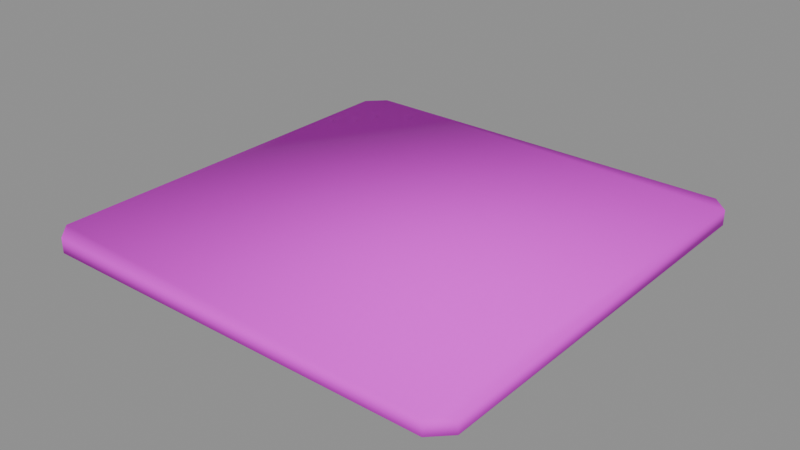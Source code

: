 # Source: turf_pad.blend  (saved by Blender 5.2.45; exported with 4.5.12 LTS)
import bpy
from mathutils import Matrix  # noqa: F401  (used for matrix-valued properties, if any)

bpy.ops.wm.read_factory_settings(use_empty=True)
scene = bpy.context.scene
scene.name = 'Scene'

# ---- images (referenced by path relative to the original .blend; pixels are not part of the script)
import os
ASSET_DIR = os.environ.get("B2B_ASSET_DIR", "")  # directory of the original .blend (textures are referenced by path, not embedded)
HERE = os.path.dirname(os.path.abspath(__file__))  # packed textures are extracted next to this script under _unpacked/

def load_image(name, relpath, width, height, colorspace="sRGB"):
    """Load a texture the original file referenced (path relative to the .blend, or extracted next to this script)."""
    p = next((c for c in (os.path.join(HERE, relpath), os.path.join(ASSET_DIR, relpath)) if relpath and os.path.exists(c)), "")
    if p:
        img = bpy.data.images.load(p, check_existing=True)
        img.name = name
    else:  # same state as the original file: an image datablock whose file is absent (Cycles renders it pink)
        img = bpy.data.images.new(name, width, height)
        img.source = "FILE"
        img.filepath = "//" + (relpath or name)
    img.colorspace_settings.name = colorspace
    return img
img_sea_cabin_timber_8x8_512_png = load_image('sea_cabin_timber_8x8_512.png', 'sea_cabin_timber_8x8_512.png', 1024, 1024, 'sRGB')

# ---- materials (node trees are filled in below, after node groups)
mat_sea_matte = bpy.data.materials.new('SEA_Matte')

# ---- material node trees
mat_sea_matte.use_nodes = True; mat_sea_matte.node_tree.nodes.clear()
_N = mat_sea_matte.node_tree.nodes; _L = mat_sea_matte.node_tree.links
n0 = _N.new('ShaderNodeBsdfPrincipled'); n0.name = 'Principled BSDF'; n0.location = (-200, 100)
n0.inputs[2].default_value = 0.9
n0.inputs[10].default_value = 0.005
n1 = _N.new('ShaderNodeOutputMaterial'); n1.name = 'Material Output'; n1.location = (200, 100)
n2 = _N.new('ShaderNodeTexImage'); n2.name = 'Image Texture'; n2.location = (0, 0)
n2.image = img_sea_cabin_timber_8x8_512_png
n2.interpolation = 'Closest'
_L.new(n0.outputs[0], n1.inputs[0])
_L.new(n2.outputs[0], n0.inputs[0])
n1.is_active_output = True

# ---- meshes
me_turf_pad = bpy.data.meshes.new('turf_pad')
me_turf_pad.from_pydata([(-0.46, -0.5, 0.0), (0.46, -0.5, 0.0), (0.5, -0.46, 0.0), (0.5, 0.46, 0.0), (0.46, 0.5, 0.0), (-0.46, 0.5, 0.0), (-0.5, 0.46, 0.0), (-0.5, -0.46, 0.0), (-0.46, -0.5, 0.035), (0.46, -0.5, 0.035), (0.5, -0.46, 0.035), (0.5, 0.46, 0.035), (0.46, 0.5, 0.035), (-0.46, 0.5, 0.035), (-0.5, 0.46, 0.035), (-0.5, -0.46, 0.035)], [], [(8, 9, 10, 11, 12, 13, 14, 15), (7, 6, 5, 4, 3, 2, 1, 0), (0, 1, 9, 8), (1, 2, 10, 9), (2, 3, 11, 10), (3, 4, 12, 11), (4, 5, 13, 12), (5, 6, 14, 13), (6, 7, 15, 14), (7, 0, 8, 15)])
me_turf_pad.polygons.foreach_set('use_smooth', [True] * 10)
_uv = me_turf_pad.uv_layers.new(name='PaletteUV')
_uv.uv.foreach_set('vector', [0.3375, 0.4375, 0.3302, 0.4552, 0.3125, 0.4625, 0.2948, 0.4552, 0.2875, 0.4375, 0.2948, 0.4198, 0.3125, 0.4125, 0.3302, 0.4198, 0.7125, 0.5625, 0.7052, 0.5802, 0.6875, 0.5875, 0.6698, 0.5802, 0.6625, 0.5625, 0.6698, 0.5448, 0.6875, 0.5375, 0.7052, 0.5448, 0.5875, 0.5625, 0.5625, 0.5875, 0.5375, 0.5625, 0.5625, 0.5375, 0.5875, 0.5625, 0.5625, 0.5875, 0.5375, 0.5625, 0.5625, 0.5375, 0.5875, 0.5625, 0.5625, 0.5875, 0.5375, 0.5625, 0.5625, 0.5375, 0.5875, 0.5625, 0.5625, 0.5875, 0.5375, 0.5625, 0.5625, 0.5375, 0.5875, 0.5625, 0.5625, 0.5875, 0.5375, 0.5625, 0.5625, 0.5375, 0.5875, 0.5625, 0.5625, 0.5875, 0.5375, 0.5625, 0.5625, 0.5375, 0.5875, 0.5625, 0.5625, 0.5875, 0.5375, 0.5625, 0.5625, 0.5375, 0.5875, 0.5625, 0.5625, 0.5875, 0.5375, 0.5625, 0.5625, 0.5375])
_ca = me_turf_pad.color_attributes.new('WindData', 'FLOAT_COLOR', 'CORNER')
_ca.data.foreach_set('color', [0.0, 0.0, 0.0, 1.0, 0.0, 0.0, 0.0, 1.0, 0.0, 0.0, 0.0, 1.0, 0.0, 0.0, 0.0, 1.0, 0.0, 0.0, 0.0, 1.0, 0.0, 0.0, 0.0, 1.0, 0.0, 0.0, 0.0, 1.0, 0.0, 0.0, 0.0, 1.0, 0.0, 0.0, 0.0, 1.0, 0.0, 0.0, 0.0, 1.0, 0.0, 0.0, 0.0, 1.0, 0.0, 0.0, 0.0, 1.0, 0.0, 0.0, 0.0, 1.0, 0.0, 0.0, 0.0, 1.0, 0.0, 0.0, 0.0, 1.0, 0.0, 0.0, 0.0, 1.0, 0.0, 0.0, 0.0, 1.0, 0.0, 0.0, 0.0, 1.0, 0.0, 0.0, 0.0, 1.0, 0.0, 0.0, 0.0, 1.0, 0.0, 0.0, 0.0, 1.0, 0.0, 0.0, 0.0, 1.0, 0.0, 0.0, 0.0, 1.0, 0.0, 0.0, 0.0, 1.0, 0.0, 0.0, 0.0, 1.0, 0.0, 0.0, 0.0, 1.0, 0.0, 0.0, 0.0, 1.0, 0.0, 0.0, 0.0, 1.0, 0.0, 0.0, 0.0, 1.0, 0.0, 0.0, 0.0, 1.0, 0.0, 0.0, 0.0, 1.0, 0.0, 0.0, 0.0, 1.0, 0.0, 0.0, 0.0, 1.0, 0.0, 0.0, 0.0, 1.0, 0.0, 0.0, 0.0, 1.0, 0.0, 0.0, 0.0, 1.0, 0.0, 0.0, 0.0, 1.0, 0.0, 0.0, 0.0, 1.0, 0.0, 0.0, 0.0, 1.0, 0.0, 0.0, 0.0, 1.0, 0.0, 0.0, 0.0, 1.0, 0.0, 0.0, 0.0, 1.0, 0.0, 0.0, 0.0, 1.0, 0.0, 0.0, 0.0, 1.0, 0.0, 0.0, 0.0, 1.0, 0.0, 0.0, 0.0, 1.0, 0.0, 0.0, 0.0, 1.0, 0.0, 0.0, 0.0, 1.0])
me_turf_pad.materials.append(mat_sea_matte)
me_turf_pad.update()

# ---- objects
ob_turf_pad = bpy.data.objects.new('turf_pad', me_turf_pad)

# ---- transforms, parenting, visibility, modifiers, constraints
ob_turf_pad.location = (0.0, 0.0, 0.0)

# ---- collection membership
scene.collection.objects.link(ob_turf_pad)

# ---- scene / render settings (as saved in the file)
scene.frame_start = 1; scene.frame_end = 250; scene.frame_set(1)
scene.render.engine = 'BLENDER_EEVEE_NEXT'
scene.render.bake_bias = 0.0
scene.render.bake_samples = 0
scene.render.compositor_device = 'GPU'
scene.eevee.use_volume_custom_range = False
scene.eevee.fast_gi_thickness_near = 0.1
scene.eevee.fast_gi_thickness_far = 0.0
scene.eevee.ray_tracing_options.screen_trace_thickness = 0.1
bpy.context.view_layer.update()

# ---- added for rendering (the .blend has no active camera and no usable light): camera, sun + grey world if the file has none
cam_auto = bpy.data.cameras.new('AutoCamera')
cam_auto.lens = 50.0
cam_auto.sensor_width = 36.0
cam_auto.clip_end = 1000.0
ob_auto_camera = bpy.data.objects.new('AutoCamera', cam_auto)
scene.collection.objects.link(ob_auto_camera)
ob_auto_camera.location = (1.30887, -1.57064, 1.06459)
ob_auto_camera.rotation_euler = (1.09748, -7.21219e-08, 0.694738)
scene.camera = ob_auto_camera
light_auto_sun = bpy.data.lights.new('AutoSun', 'SUN')
light_auto_sun.energy = 3.0
light_auto_sun.angle = 0.0523599
ob_auto_sun = bpy.data.objects.new('AutoSun', light_auto_sun)
scene.collection.objects.link(ob_auto_sun)
ob_auto_sun.rotation_euler = (0.872665, 0.174533, 0.523599)
if scene.world is None:
    world_auto = bpy.data.worlds.new('AutoWorld')
    world_auto.color = (0.3, 0.3, 0.3)
    scene.world = world_auto
bpy.context.view_layer.update()
